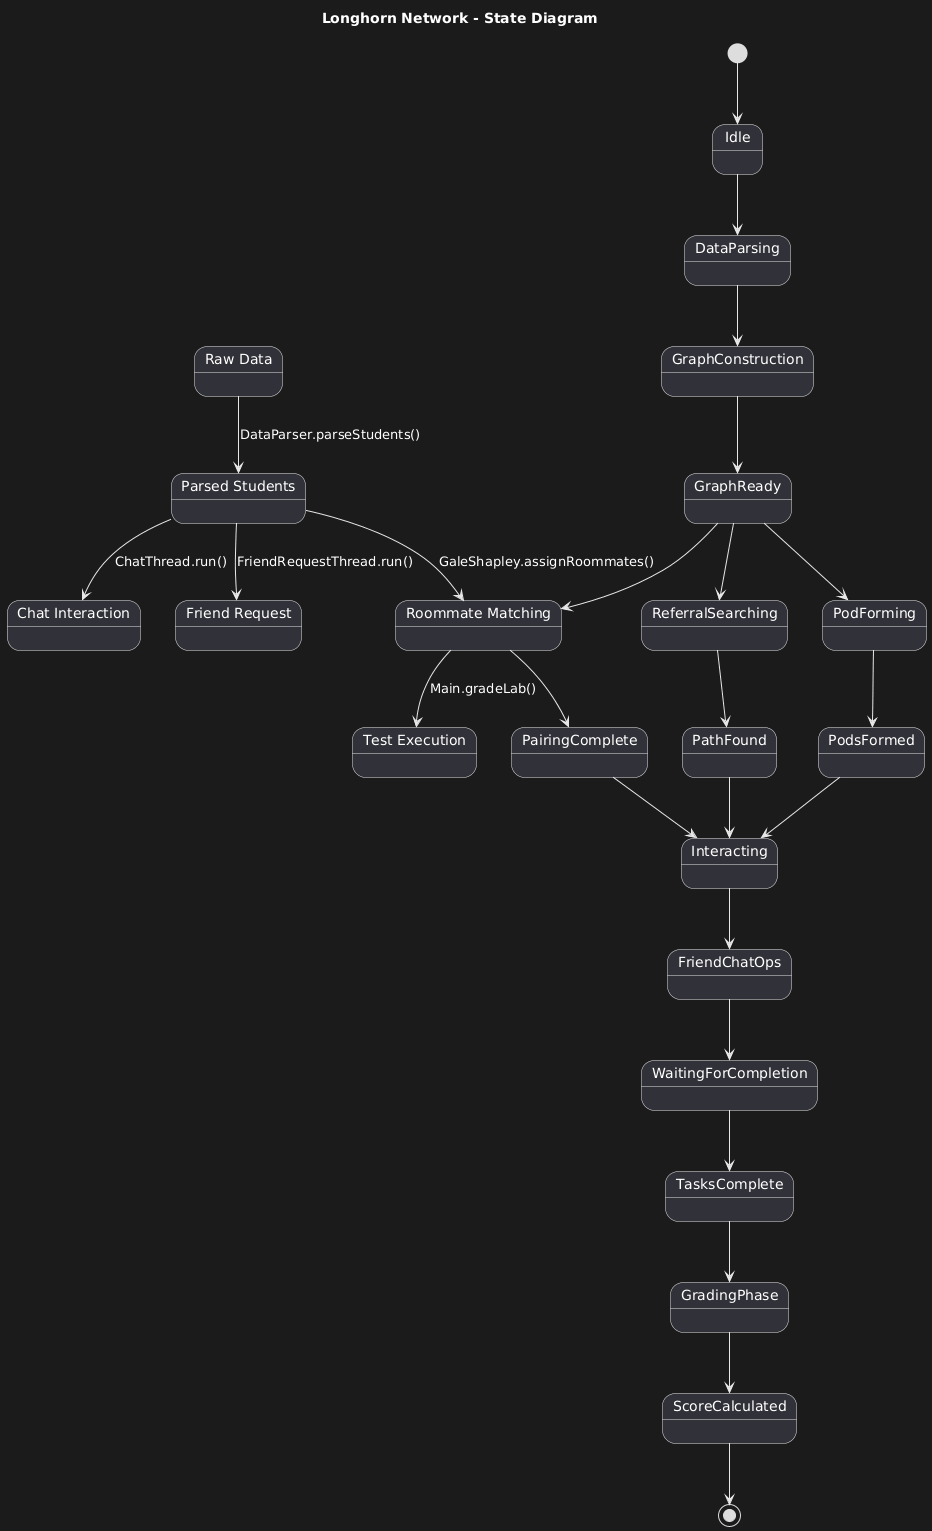

The diagram above was rendered by PlantUML. Its source (embedded in the PNG):
@startuml
title Longhorn Network - State Diagram

[*] --> Idle

Idle --> DataParsing
DataParsing --> GraphConstruction

GraphConstruction --> GraphReady
GraphReady --> RoommateMatching
GraphReady --> ReferralSearching
GraphReady --> PodForming

RoommateMatching --> PairingComplete

ReferralSearching --> PathFound

PodForming --> PodsFormed

PairingComplete --> Interacting
PathFound --> Interacting
PodsFormed --> Interacting

Interacting --> FriendChatOps

FriendChatOps --> WaitingForCompletion
WaitingForCompletion --> TasksComplete

TasksComplete --> GradingPhase

GradingPhase --> ScoreCalculated

ScoreCalculated --> [*]

!define UniversityStudent "UniversityStudent"

state "Raw Data" as RawData
state "Parsed Students" as ParsedStudents
state "Chat Interaction" as ChatInteraction
state "Friend Request" as FriendRequest
state "Roommate Matching" as RoommateMatching
state "Test Execution" as TestExecution

RawData --> ParsedStudents : DataParser.parseStudents()
ParsedStudents --> ChatInteraction : ChatThread.run()
ParsedStudents --> FriendRequest : FriendRequestThread.run()
ParsedStudents --> RoommateMatching : GaleShapley.assignRoommates()
RoommateMatching --> TestExecution : Main.gradeLab()
@enduml